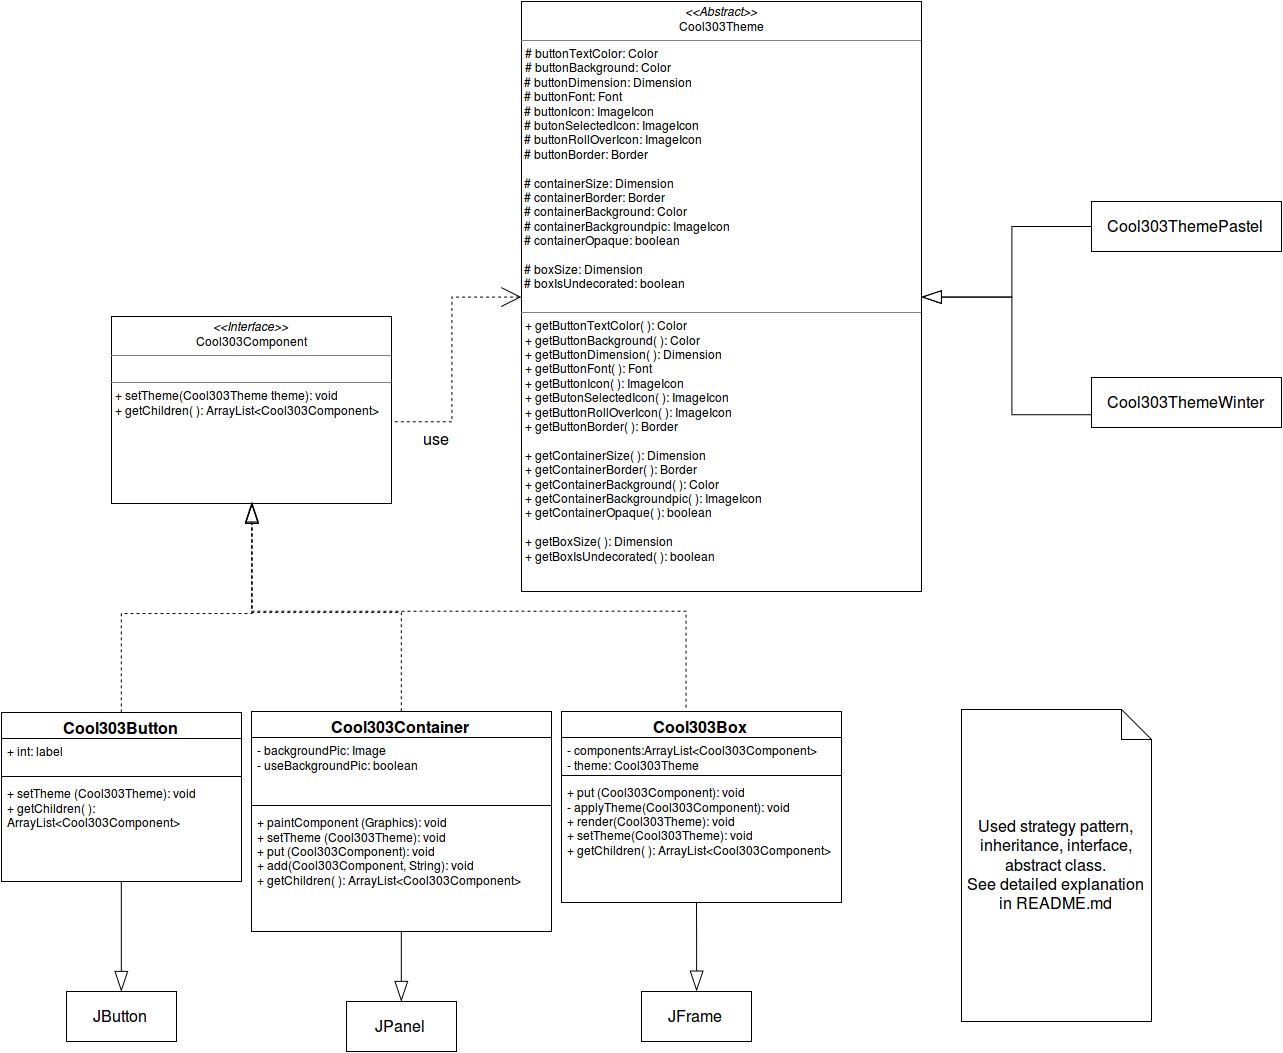

The diagram above was exported from draw.io. Its source (the exported page's mxGraphModel, read from the mxfile embedded in the PNG):
<mxGraphModel dx="549" dy="725" grid="1" gridSize="10" guides="1" tooltips="1" connect="1" arrows="1" fold="1" page="1" pageScale="1" pageWidth="850" pageHeight="1100" math="0" shadow="0">
  <root>
    <mxCell id="0" />
    <mxCell id="1" parent="0" />
    <mxCell id="42d1da6d7fe99520-10" value="Cool303Container" style="swimlane;html=1;fontStyle=1;align=center;verticalAlign=top;childLayout=stackLayout;horizontal=1;startSize=26;horizontalStack=0;resizeParent=1;resizeLast=0;collapsible=1;marginBottom=0;swimlaneFillColor=#ffffff;fontSize=16;" vertex="1" parent="1">
      <mxGeometry x="260" y="1080" width="300" height="220" as="geometry" />
    </mxCell>
    <mxCell id="42d1da6d7fe99520-11" value="- backgroundPic: Image&lt;br&gt;- useBackgroundPic: boolean&lt;br&gt;" style="text;html=1;strokeColor=none;fillColor=none;align=left;verticalAlign=top;spacingLeft=4;spacingRight=4;whiteSpace=wrap;overflow=hidden;rotatable=0;points=[[0,0.5],[1,0.5]];portConstraint=eastwest;" vertex="1" parent="42d1da6d7fe99520-10">
      <mxGeometry y="26" width="300" height="64" as="geometry" />
    </mxCell>
    <mxCell id="42d1da6d7fe99520-12" value="" style="line;html=1;strokeWidth=1;fillColor=none;align=left;verticalAlign=middle;spacingTop=-1;spacingLeft=3;spacingRight=3;rotatable=0;labelPosition=right;points=[];portConstraint=eastwest;" vertex="1" parent="42d1da6d7fe99520-10">
      <mxGeometry y="90" width="300" height="8" as="geometry" />
    </mxCell>
    <mxCell id="42d1da6d7fe99520-13" value="+ paintComponent (Graphics): void&lt;br&gt;+ setTheme (Cool303Theme): void&lt;br&gt;+ put (Cool303Component): void&lt;br&gt;+ add(Cool303Component, String): void&lt;br&gt;+ getChildren( ): ArrayList&amp;lt;Cool303Component&amp;gt;&lt;br&gt;" style="text;html=1;strokeColor=none;fillColor=none;align=left;verticalAlign=top;spacingLeft=4;spacingRight=4;whiteSpace=wrap;overflow=hidden;rotatable=0;points=[[0,0.5],[1,0.5]];portConstraint=eastwest;" vertex="1" parent="42d1da6d7fe99520-10">
      <mxGeometry y="98" width="300" height="100" as="geometry" />
    </mxCell>
    <mxCell id="42d1da6d7fe99520-14" value="Cool303Button" style="swimlane;html=1;fontStyle=1;align=center;verticalAlign=top;childLayout=stackLayout;horizontal=1;startSize=26;horizontalStack=0;resizeParent=1;resizeLast=0;collapsible=1;marginBottom=0;swimlaneFillColor=#ffffff;fontSize=16;" vertex="1" parent="1">
      <mxGeometry x="10" y="1081" width="240" height="169" as="geometry" />
    </mxCell>
    <mxCell id="42d1da6d7fe99520-15" value="+ int: label&lt;br&gt;" style="text;html=1;strokeColor=none;fillColor=none;align=left;verticalAlign=top;spacingLeft=4;spacingRight=4;whiteSpace=wrap;overflow=hidden;rotatable=0;points=[[0,0.5],[1,0.5]];portConstraint=eastwest;" vertex="1" parent="42d1da6d7fe99520-14">
      <mxGeometry y="26" width="240" height="34" as="geometry" />
    </mxCell>
    <mxCell id="42d1da6d7fe99520-16" value="" style="line;html=1;strokeWidth=1;fillColor=none;align=left;verticalAlign=middle;spacingTop=-1;spacingLeft=3;spacingRight=3;rotatable=0;labelPosition=right;points=[];portConstraint=eastwest;" vertex="1" parent="42d1da6d7fe99520-14">
      <mxGeometry y="60" width="240" height="8" as="geometry" />
    </mxCell>
    <mxCell id="42d1da6d7fe99520-32" style="edgeStyle=orthogonalEdgeStyle;rounded=0;html=1;exitX=0.5;exitY=0;entryX=0.5;entryY=0;startArrow=diamondThin;startFill=0;startSize=18;endArrow=none;endFill=0;endSize=18;jettySize=auto;orthogonalLoop=1;fontSize=16;" edge="1" parent="1" source="42d1da6d7fe99520-14" target="42d1da6d7fe99520-14">
      <mxGeometry relative="1" as="geometry" />
    </mxCell>
    <mxCell id="42d1da6d7fe99520-41" value="&lt;p style=&quot;margin: 0px ; margin-top: 4px ; text-align: center&quot;&gt;&lt;i&gt;&amp;lt;&amp;lt;Abstract&amp;gt;&amp;gt;&lt;/i&gt;&lt;br&gt;Cool303Theme&lt;/p&gt;&lt;hr size=&quot;1&quot;&gt;&lt;p style=&quot;margin: 0px ; margin-left: 4px&quot;&gt;# buttonTextColor: Color&lt;/p&gt;&lt;p style=&quot;margin: 0px ; margin-left: 4px&quot;&gt;# buttonBackground: Color&lt;br&gt;&lt;/p&gt;&amp;nbsp;# buttonDimension: Dimension&lt;br&gt;&amp;nbsp;# buttonFont: Font&lt;br&gt;&amp;nbsp;# buttonIcon: ImageIcon&lt;br&gt;&amp;nbsp;# butonSelectedIcon: ImageIcon&lt;br&gt;&amp;nbsp;# buttonRollOverIcon: ImageIcon &lt;br&gt;&amp;nbsp;# buttonBorder: Border&lt;br&gt;&amp;nbsp;&lt;br&gt;&amp;nbsp;# containerSize: Dimension&lt;br&gt;&amp;nbsp;# containerBorder: Border&lt;br&gt;&amp;nbsp;# containerBackground: Color&lt;br&gt;&amp;nbsp;# containerBackgroundpic: ImageIcon&lt;br&gt;&amp;nbsp;# containerOpaque: boolean &lt;br&gt;&lt;br&gt;&amp;nbsp;# boxSize: Dimension&lt;br&gt;&amp;nbsp;# boxIsUndecorated: boolean&lt;br&gt;&lt;br&gt;&lt;hr size=&quot;1&quot;&gt;&lt;p style=&quot;margin: 0px ; margin-left: 4px&quot;&gt;+ getButtonTextColor( ): Color&lt;br&gt;+ getButtonBackground( ): Color&lt;br&gt;&lt;/p&gt;&lt;p style=&quot;margin: 0px ; margin-left: 4px&quot;&gt;+ getButtonDimension( ): Dimension&lt;br&gt;&lt;/p&gt;&lt;p style=&quot;margin: 0px ; margin-left: 4px&quot;&gt;+ getButtonFont( ): Font&lt;br&gt;+ getButtonIcon( ): ImageIcon&lt;br&gt;+ getButonSelectedIcon( ): ImageIcon&lt;br&gt;+ getButtonRollOverIcon( ): ImageIcon &lt;br&gt;+ getButtonBorder( ): Border&lt;br&gt;&lt;br&gt;+ getContainerSize( ): Dimension&lt;br&gt;+ getContainerBorder( ): Border&lt;br&gt;+ getContainerBackground( ): Color&lt;br&gt;+ getContainerBackgroundpic( ): ImageIcon&lt;br&gt;+ getContainerOpaque( ): boolean &lt;br&gt;&lt;br&gt;+ getBoxSize( ): Dimension&lt;br&gt;+ getBoxIsUndecorated( ): boolean&lt;br&gt;&lt;/p&gt;" style="verticalAlign=top;align=left;overflow=fill;fontSize=12;fontFamily=Helvetica;html=1;" vertex="1" parent="1">
      <mxGeometry x="530" y="370" width="400" height="590" as="geometry" />
    </mxCell>
    <mxCell id="42d1da6d7fe99520-42" value="Cool303ThemePastel" style="html=1;fontSize=16;" vertex="1" parent="1">
      <mxGeometry x="1100" y="570" width="190" height="50" as="geometry" />
    </mxCell>
    <mxCell id="42d1da6d7fe99520-44" value="Cool303ThemeWinter" style="html=1;fontSize=16;" vertex="1" parent="1">
      <mxGeometry x="1100" y="746" width="190" height="50" as="geometry" />
    </mxCell>
    <mxCell id="42d1da6d7fe99520-46" style="edgeStyle=orthogonalEdgeStyle;rounded=0;html=1;exitX=1;exitY=0.5;entryX=0;entryY=0.5;startArrow=blockThin;startFill=0;startSize=18;endArrow=none;endFill=0;endSize=18;jettySize=auto;orthogonalLoop=1;fontSize=16;" edge="1" parent="1" source="42d1da6d7fe99520-41" target="42d1da6d7fe99520-42">
      <mxGeometry relative="1" as="geometry" />
    </mxCell>
    <mxCell id="42d1da6d7fe99520-47" style="edgeStyle=orthogonalEdgeStyle;rounded=0;html=1;exitX=1;exitY=0.5;entryX=0;entryY=0.75;startArrow=blockThin;startFill=0;startSize=18;endArrow=none;endFill=0;endSize=18;jettySize=auto;orthogonalLoop=1;fontSize=16;" edge="1" parent="1" source="42d1da6d7fe99520-41" target="42d1da6d7fe99520-44">
      <mxGeometry relative="1" as="geometry" />
    </mxCell>
    <mxCell id="42d1da6d7fe99520-52" value="JButton" style="html=1;fontSize=16;" vertex="1" parent="1">
      <mxGeometry x="75" y="1360" width="110" height="50" as="geometry" />
    </mxCell>
    <mxCell id="2bc3b7b96cdfee6d-1" style="edgeStyle=orthogonalEdgeStyle;rounded=0;html=1;exitX=0.5;exitY=0;entryX=0.5;entryY=0;dashed=1;startArrow=none;startFill=0;startSize=18;endArrow=blockThin;endFill=0;endSize=18;jettySize=auto;orthogonalLoop=1;fontSize=16;" edge="1" parent="1" source="42d1da6d7fe99520-52" target="42d1da6d7fe99520-52">
      <mxGeometry relative="1" as="geometry" />
    </mxCell>
    <mxCell id="2bc3b7b96cdfee6d-2" style="edgeStyle=orthogonalEdgeStyle;rounded=0;html=1;startArrow=none;startFill=0;startSize=18;endArrow=blockThin;endFill=0;endSize=18;jettySize=auto;orthogonalLoop=1;fontSize=16;" edge="1" parent="1" source="42d1da6d7fe99520-14" target="42d1da6d7fe99520-52">
      <mxGeometry relative="1" as="geometry" />
    </mxCell>
    <mxCell id="2bc3b7b96cdfee6d-4" value="JFrame" style="html=1;fontSize=16;" vertex="1" parent="1">
      <mxGeometry x="650" y="1360" width="110" height="50" as="geometry" />
    </mxCell>
    <mxCell id="2bc3b7b96cdfee6d-5" value="&lt;p style=&quot;margin: 0px ; margin-top: 4px ; text-align: center&quot;&gt;&lt;i&gt;&amp;lt;&amp;lt;Interface&amp;gt;&amp;gt;&lt;/i&gt;&lt;br&gt;Cool303Component&lt;/p&gt;&lt;hr size=&quot;1&quot;&gt;&lt;p style=&quot;margin: 0px ; margin-left: 4px&quot;&gt;&lt;br&gt;&lt;/p&gt;&lt;hr size=&quot;1&quot;&gt;&lt;p style=&quot;margin: 0px ; margin-left: 4px&quot;&gt;+ setTheme(Cool303Theme theme): void&lt;br&gt;+ getChildren( ): ArrayList&amp;lt;Cool303Component&amp;gt;&lt;br&gt;&lt;/p&gt;&lt;p style=&quot;margin: 0px ; margin-left: 4px&quot;&gt;&lt;br&gt;&lt;/p&gt;" style="verticalAlign=top;align=left;overflow=fill;fontSize=12;fontFamily=Helvetica;html=1;" vertex="1" parent="1">
      <mxGeometry x="120" y="685" width="280" height="187" as="geometry" />
    </mxCell>
    <mxCell id="2bc3b7b96cdfee6d-7" value="Cool303Box" style="swimlane;html=1;fontStyle=1;align=center;verticalAlign=top;childLayout=stackLayout;horizontal=1;startSize=26;horizontalStack=0;resizeParent=1;resizeLast=0;collapsible=1;marginBottom=0;swimlaneFillColor=#ffffff;fontSize=16;" vertex="1" parent="1">
      <mxGeometry x="570" y="1080" width="280" height="191" as="geometry" />
    </mxCell>
    <mxCell id="2bc3b7b96cdfee6d-8" value="- components:ArrayList&amp;lt;Cool303Component&amp;gt;&lt;br&gt;- theme: Cool303Theme&lt;br&gt;" style="text;html=1;strokeColor=none;fillColor=none;align=left;verticalAlign=top;spacingLeft=4;spacingRight=4;whiteSpace=wrap;overflow=hidden;rotatable=0;points=[[0,0.5],[1,0.5]];portConstraint=eastwest;" vertex="1" parent="2bc3b7b96cdfee6d-7">
      <mxGeometry y="26" width="280" height="34" as="geometry" />
    </mxCell>
    <mxCell id="2bc3b7b96cdfee6d-9" value="" style="line;html=1;strokeWidth=1;fillColor=none;align=left;verticalAlign=middle;spacingTop=-1;spacingLeft=3;spacingRight=3;rotatable=0;labelPosition=right;points=[];portConstraint=eastwest;" vertex="1" parent="2bc3b7b96cdfee6d-7">
      <mxGeometry y="60" width="280" height="8" as="geometry" />
    </mxCell>
    <mxCell id="2bc3b7b96cdfee6d-10" value="+ put (Cool303Component): void&lt;br&gt;- applyTheme(Cool303Component): void&lt;br&gt;+ render(Cool303Theme): void&lt;br&gt;+ setTheme(Cool303Theme): void&lt;br&gt;+ getChildren( ): ArrayList&amp;lt;Cool303Component&amp;gt;&lt;br&gt;" style="text;html=1;strokeColor=none;fillColor=none;align=left;verticalAlign=top;spacingLeft=4;spacingRight=4;whiteSpace=wrap;overflow=hidden;rotatable=0;points=[[0,0.5],[1,0.5]];portConstraint=eastwest;" vertex="1" parent="2bc3b7b96cdfee6d-7">
      <mxGeometry y="68" width="280" height="92" as="geometry" />
    </mxCell>
    <mxCell id="2bc3b7b96cdfee6d-16" style="edgeStyle=orthogonalEdgeStyle;rounded=0;html=1;exitX=0.5;exitY=0;entryX=0.5;entryY=1;dashed=1;startArrow=none;startFill=0;startSize=18;endArrow=blockThin;endFill=0;endSize=18;jettySize=auto;orthogonalLoop=1;fontSize=16;" edge="1" parent="1" source="42d1da6d7fe99520-14" target="2bc3b7b96cdfee6d-5">
      <mxGeometry relative="1" as="geometry" />
    </mxCell>
    <mxCell id="2bc3b7b96cdfee6d-18" style="edgeStyle=orthogonalEdgeStyle;rounded=0;html=1;exitX=0.5;exitY=0;dashed=1;startArrow=none;startFill=0;startSize=18;endArrow=blockThin;endFill=0;endSize=18;jettySize=auto;orthogonalLoop=1;fontSize=16;" edge="1" parent="1" source="42d1da6d7fe99520-10" target="2bc3b7b96cdfee6d-5">
      <mxGeometry relative="1" as="geometry" />
    </mxCell>
    <mxCell id="2bc3b7b96cdfee6d-22" value="use" style="text;html=1;resizable=0;points=[];autosize=1;align=left;verticalAlign=top;spacingTop=-4;fontSize=16;" vertex="1" parent="1">
      <mxGeometry x="430" y="796" width="40" height="20" as="geometry" />
    </mxCell>
    <mxCell id="1d166a3a6a9e39e2-2" style="edgeStyle=orthogonalEdgeStyle;rounded=0;html=1;exitX=0;exitY=0.5;entryX=1.004;entryY=0.561;entryPerimeter=0;dashed=1;startArrow=open;startFill=0;startSize=18;endArrow=none;endFill=0;endSize=18;jettySize=auto;orthogonalLoop=1;fontSize=16;" edge="1" parent="1" source="42d1da6d7fe99520-41" target="2bc3b7b96cdfee6d-5">
      <mxGeometry relative="1" as="geometry" />
    </mxCell>
    <mxCell id="33d718d32a856b89-1" value="JPanel" style="html=1;fontSize=16;" vertex="1" parent="1">
      <mxGeometry x="355" y="1370" width="110" height="50" as="geometry" />
    </mxCell>
    <mxCell id="33d718d32a856b89-2" style="edgeStyle=orthogonalEdgeStyle;rounded=0;html=1;exitX=0.5;exitY=0;entryX=0.5;entryY=0;dashed=1;startArrow=none;startFill=0;startSize=18;endArrow=blockThin;endFill=0;endSize=18;jettySize=auto;orthogonalLoop=1;fontSize=16;" edge="1" source="33d718d32a856b89-1" target="33d718d32a856b89-1" parent="1">
      <mxGeometry x="420" y="1431" as="geometry" />
    </mxCell>
    <mxCell id="33d718d32a856b89-3" style="edgeStyle=orthogonalEdgeStyle;rounded=0;html=1;startArrow=none;startFill=0;startSize=18;endArrow=blockThin;endFill=0;endSize=18;jettySize=auto;orthogonalLoop=1;fontSize=16;exitX=0.5;exitY=1;" edge="1" target="33d718d32a856b89-1" parent="1" source="42d1da6d7fe99520-10">
      <mxGeometry x="420" y="1281" as="geometry">
        <mxPoint x="420" y="1300" as="sourcePoint" />
        <Array as="points" />
      </mxGeometry>
    </mxCell>
    <mxCell id="33d718d32a856b89-5" style="edgeStyle=orthogonalEdgeStyle;rounded=0;html=1;startArrow=none;startFill=0;startSize=18;endArrow=blockThin;endFill=0;endSize=18;jettySize=auto;orthogonalLoop=1;fontSize=16;entryX=0.5;entryY=0;" edge="1" parent="1" target="2bc3b7b96cdfee6d-4">
      <mxGeometry x="705" y="1271" as="geometry">
        <mxPoint x="705" y="1271" as="sourcePoint" />
        <mxPoint x="705" y="1360" as="targetPoint" />
        <Array as="points" />
      </mxGeometry>
    </mxCell>
    <mxCell id="33d718d32a856b89-7" style="edgeStyle=orthogonalEdgeStyle;rounded=0;html=1;exitX=0.446;exitY=-0.021;dashed=1;startArrow=none;startFill=0;startSize=18;endArrow=blockThin;endFill=0;endSize=18;jettySize=auto;orthogonalLoop=1;fontSize=16;exitPerimeter=0;" edge="1" parent="1" source="2bc3b7b96cdfee6d-7">
      <mxGeometry x="270" y="882" as="geometry">
        <mxPoint x="430" y="1090" as="sourcePoint" />
        <mxPoint x="260" y="870" as="targetPoint" />
        <Array as="points">
          <mxPoint x="695" y="980" />
          <mxPoint x="260" y="980" />
        </Array>
      </mxGeometry>
    </mxCell>
    <mxCell id="33d718d32a856b89-9" value="+ setTheme (Cool303Theme): void&lt;br&gt;+ getChildren( ): ArrayList&amp;lt;Cool303Component&amp;gt;&lt;br&gt;" style="text;html=1;strokeColor=none;fillColor=none;align=left;verticalAlign=top;spacingLeft=4;spacingRight=4;whiteSpace=wrap;overflow=hidden;rotatable=0;points=[[0,0.5],[1,0.5]];portConstraint=eastwest;" vertex="1" parent="1">
      <mxGeometry x="10" y="1149" width="240" height="64" as="geometry" />
    </mxCell>
    <mxCell id="33d718d32a856b89-10" value="Used strategy pattern, inheritance, interface, abstract class. &lt;br&gt;See detailed explanation in README.md&lt;br&gt;" style="shape=note;whiteSpace=wrap;html=1;fontSize=16;" vertex="1" parent="1">
      <mxGeometry x="970" y="1078" width="190" height="312" as="geometry" />
    </mxCell>
  </root>
</mxGraphModel>